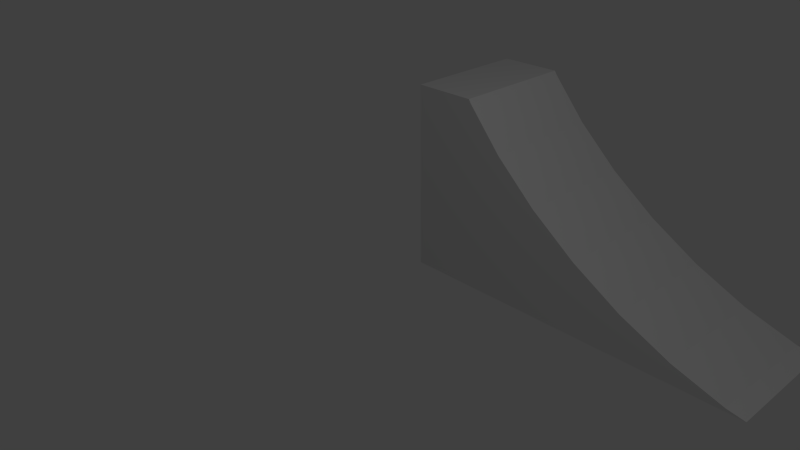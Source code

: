 # Source: ramp_new.blend  (saved by Blender 2.72.0; exported with 4.5.12 LTS)
import bpy
from mathutils import Matrix  # noqa: F401  (used for matrix-valued properties, if any)

bpy.ops.wm.read_factory_settings(use_empty=True)
scene = bpy.context.scene
scene.name = 'Scene'

# ---- collections
col_collection_1 = bpy.data.collections.new('Collection 1'); scene.collection.children.link(col_collection_1)

# ---- world
world_world = bpy.data.worlds.new('World'); scene.world = world_world
world_world.color = (0.05088, 0.05088, 0.05088)
world_world.use_sun_shadow = False
world_world.sun_shadow_jitter_overblur = 0.0
world_world.cycles.sampling_method = 'MANUAL'
world_world.cycles.sample_map_resolution = 256

# ---- cameras
cam_camera = bpy.data.cameras.new('Camera')
cam_camera.clip_end = 100.0
cam_camera.lens = 35.0
cam_camera.sensor_width = 32.0
cam_camera.sensor_height = 18.0
cam_camera.ortho_scale = 7.314
cam_camera.dof.focus_distance = 0.0
cam_camera.dof.aperture_fstop = 128.0

# ---- lights
light_lamp = bpy.data.lights.new('Lamp', 'POINT')
light_lamp.transmission_factor = 0.0
light_lamp.cutoff_distance = 30.0
light_lamp.energy = 100.0
light_lamp.shadow_buffer_clip_start = 1.001
light_lamp.shadow_soft_size = 0.1
light_lamp.shadow_maximum_resolution = 0.006
light_lamp.use_absolute_resolution = True
light_lamp.cycles.use_multiple_importance_sampling = False

# ---- meshes
me_cube = bpy.data.meshes.new('Cube')
me_cube.from_pydata([(0.6667, -1.0, -1.0), (-1.0, -1.0, -1.0), (-1.0, 1.0, -1.0), (0.6667, 1.0, -1.0), (-0.7135, -1.0, 1.0), (-1.0, -1.0, 1.0), (0.5831, -1.0, -0.966), (0.3455, -1.0, -0.7932), (0.1054, -1.0, -0.5461), (-0.1282, -1.0, -0.234), (-0.3461, -1.0, 0.1309), (-0.54, -1.0, 0.5346), (-0.7025, -1.0, 0.9617), (-1.0, 1.0, 1.0), (-0.7135, 1.0, 1.0), (-0.7025, 1.0, 0.9617), (-0.54, 1.0, 0.5346), (-0.3461, 1.0, 0.1309), (-0.1282, 1.0, -0.234), (0.1054, 1.0, -0.5461), (0.3455, 1.0, -0.7932), (0.5831, 1.0, -0.966)], [], [(0, 1, 2, 3), (4, 5, 1, 0, 6, 7, 8, 9, 10, 11, 12), (1, 5, 13, 2), (3, 2, 13, 14, 15, 16, 17, 18, 19, 20, 21), (14, 13, 5, 4), (6, 0, 3, 21), (21, 20, 7, 6), (20, 19, 8, 7), (19, 18, 9, 8), (18, 17, 10, 9), (17, 16, 11, 10), (16, 15, 12, 11), (15, 14, 4, 12)])
_uv = me_cube.uv_layers.new(name='UVMap')
_uv.uv.foreach_set('vector', [0.6678, 0.838, 0.3881, 0.838, 0.3881, 0.4452, 0.6678, 0.4452, 0.6616, 0.03895, 0.7794, 0.03895, 0.7794, 1.001, 0.09424, 1.001, 0.1286, 0.9847, 0.2263, 0.9016, 0.325, 0.7827, 0.421, 0.6326, 0.5106, 0.457, 0.5903, 0.2628, 0.6571, 0.05736, 0.906, 0.9832, 0.07253, 0.9832, 0.07253, 0.007908, 0.906, 0.007908, 0.1215, 0.01338, 0.8137, 0.01338, 0.8137, 0.9854, 0.6948, 0.9854, 0.6902, 0.9668, 0.6227, 0.7592, 0.5422, 0.563, 0.4517, 0.3856, 0.3547, 0.234, 0.2549, 0.1139, 0.1563, 0.0299, 0.05254, 0.07985, 0.05254, 0.05254, 0.3881, 0.05254, 0.3881, 0.07985, 0.3881, 0.541, 0.3881, 0.5548, 0.05254, 0.5548, 0.05254, 0.541, 0.05254, 0.541, 0.05254, 0.4886, 0.3881, 0.4886, 0.3881, 0.541, 0.05254, 0.4886, 0.05254, 0.4233, 0.3881, 0.4233, 0.3881, 0.4886, 0.05254, 0.4233, 0.05254, 0.3475, 0.3881, 0.3475, 0.3881, 0.4233, 0.05254, 0.3475, 0.05254, 0.2641, 0.3881, 0.2641, 0.3881, 0.3475, 0.05254, 0.2641, 0.05254, 0.1763, 0.3881, 0.1763, 0.3881, 0.2641, 0.05254, 0.1763, 0.05254, 0.08747, 0.3881, 0.08747, 0.3881, 0.1763, 0.05254, 0.08747, 0.05254, 0.07985, 0.3881, 0.07985, 0.3881, 0.08747])
me_cube.use_remesh_preserve_volume = False
me_cube.use_remesh_preserve_attributes = False
me_cube.use_mirror_vertex_groups = False
me_cube.update()

# ---- objects
ob_cube = bpy.data.objects.new('Cube', me_cube)
ob_lamp = bpy.data.objects.new('Lamp', light_lamp)
ob_camera = bpy.data.objects.new('Camera', cam_camera)

# ---- transforms, parenting, visibility, modifiers, constraints
ob_cube.location = (1.8, 3.474, -0.1905)
ob_cube.scale = (3.454, 1.0, 1.533)
ob_cube.lock_rotations_4d = False
ob_cube.empty_display_type = 'ARROWS'
ob_cube.lineart.crease_threshold = 0.0
_vg = ob_cube.vertex_groups.new(name='Group')
ob_lamp.location = (4.076, 1.005, 5.904)
ob_lamp.rotation_euler = (0.6503, 0.05522, 1.866)
ob_lamp.lock_rotations_4d = False
ob_lamp.empty_display_type = 'ARROWS'
ob_lamp.color = (0.0, 0.0, 0.0, 0.0)
ob_lamp.lineart.crease_threshold = 0.0
ob_camera.location = (7.481, -6.508, 5.344)
ob_camera.rotation_euler = (1.109, 0.01082, 0.8149)
ob_camera.lock_rotations_4d = False
ob_camera.empty_display_type = 'ARROWS'
ob_camera.color = (0.0, 0.0, 0.0, 0.0)
ob_camera.display_type = 'WIRE'
ob_camera.lineart.crease_threshold = 0.0

# ---- collection membership
col_collection_1.objects.link(ob_cube)
col_collection_1.objects.link(ob_lamp)
col_collection_1.objects.link(ob_camera)

# ---- scene / render settings (as saved in the file)
scene.camera = ob_camera
scene.frame_start = 1; scene.frame_end = 250; scene.frame_set(1)
scene.render.engine = 'BLENDER_EEVEE_NEXT'
scene.render.resolution_percentage = 50
scene.render.dither_intensity = 0.0
scene.cycles.use_denoising = False
scene.cycles.samples = 10
scene.cycles.sampling_pattern = 'TABULATED_SOBOL'
scene.cycles.light_sampling_threshold = 0.0
scene.cycles.use_adaptive_sampling = False
scene.cycles.use_light_tree = False
scene.cycles.blur_glossy = 0.0
scene.cycles.pixel_filter_type = 'GAUSSIAN'
scene.cycles.sample_clamp_indirect = 0.0
scene.view_settings.view_transform = 'Standard'
bpy.context.view_layer.update()
